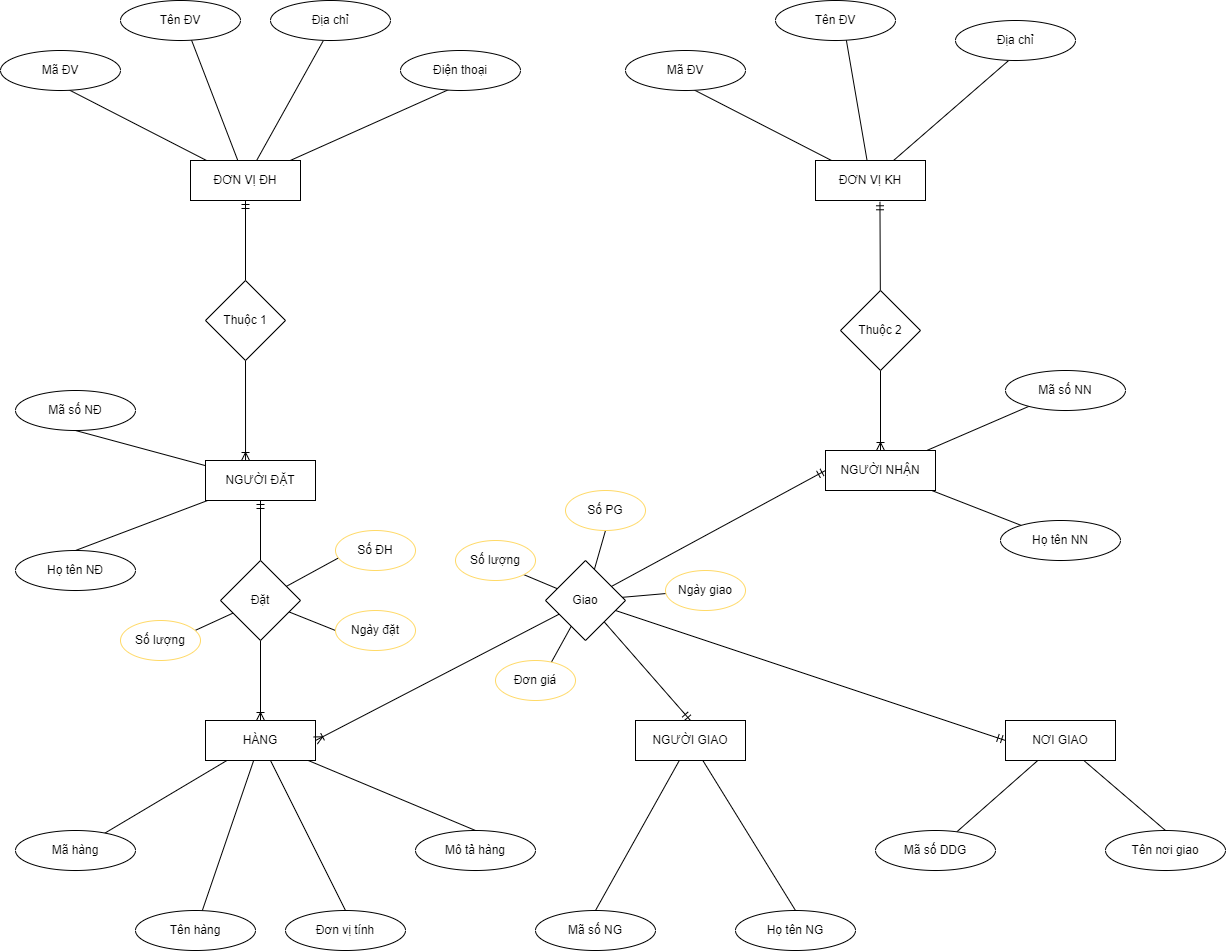

The diagram above was exported from draw.io. Its source (the exported page's mxGraphModel, read from the mxfile embedded in the PNG):
<mxGraphModel dx="2188" dy="1172" grid="1" gridSize="10" guides="1" tooltips="1" connect="1" arrows="1" fold="1" page="1" pageScale="1" pageWidth="850" pageHeight="1100" math="0" shadow="0" extFonts="Permanent Marker^https://fonts.googleapis.com/css?family=Permanent+Marker">
  <root>
    <mxCell id="0" />
    <mxCell id="1" parent="0" />
    <mxCell id="ST1QTTLxdDsoaUoNbnAc-6" style="rounded=0;orthogonalLoop=1;jettySize=auto;html=1;entryX=0.565;entryY=0.975;entryDx=0;entryDy=0;entryPerimeter=0;endArrow=none;endFill=0;" edge="1" parent="1" source="ST1QTTLxdDsoaUoNbnAc-1" target="ST1QTTLxdDsoaUoNbnAc-2">
      <mxGeometry relative="1" as="geometry" />
    </mxCell>
    <mxCell id="ST1QTTLxdDsoaUoNbnAc-7" style="edgeStyle=none;rounded=0;orthogonalLoop=1;jettySize=auto;html=1;entryX=0.589;entryY=0.968;entryDx=0;entryDy=0;entryPerimeter=0;endArrow=none;endFill=0;" edge="1" parent="1" source="ST1QTTLxdDsoaUoNbnAc-1" target="ST1QTTLxdDsoaUoNbnAc-3">
      <mxGeometry relative="1" as="geometry" />
    </mxCell>
    <mxCell id="ST1QTTLxdDsoaUoNbnAc-8" style="edgeStyle=none;rounded=0;orthogonalLoop=1;jettySize=auto;html=1;entryX=0.439;entryY=1.011;entryDx=0;entryDy=0;entryPerimeter=0;endArrow=none;endFill=0;" edge="1" parent="1" source="ST1QTTLxdDsoaUoNbnAc-1" target="ST1QTTLxdDsoaUoNbnAc-4">
      <mxGeometry relative="1" as="geometry" />
    </mxCell>
    <mxCell id="ST1QTTLxdDsoaUoNbnAc-9" style="edgeStyle=none;rounded=0;orthogonalLoop=1;jettySize=auto;html=1;entryX=0.404;entryY=0.975;entryDx=0;entryDy=0;entryPerimeter=0;endArrow=none;endFill=0;" edge="1" parent="1" source="ST1QTTLxdDsoaUoNbnAc-1" target="ST1QTTLxdDsoaUoNbnAc-5">
      <mxGeometry relative="1" as="geometry" />
    </mxCell>
    <mxCell id="ST1QTTLxdDsoaUoNbnAc-1" value="ĐƠN VỊ ĐH" style="rounded=0;whiteSpace=wrap;html=1;" vertex="1" parent="1">
      <mxGeometry x="205" y="230" width="110" height="40" as="geometry" />
    </mxCell>
    <mxCell id="ST1QTTLxdDsoaUoNbnAc-2" value="Mã ĐV" style="ellipse;whiteSpace=wrap;html=1;" vertex="1" parent="1">
      <mxGeometry x="15" y="120" width="120" height="40" as="geometry" />
    </mxCell>
    <mxCell id="ST1QTTLxdDsoaUoNbnAc-3" value="Tên ĐV" style="ellipse;whiteSpace=wrap;html=1;" vertex="1" parent="1">
      <mxGeometry x="135" y="70" width="120" height="40" as="geometry" />
    </mxCell>
    <mxCell id="ST1QTTLxdDsoaUoNbnAc-4" value="Địa chỉ" style="ellipse;whiteSpace=wrap;html=1;" vertex="1" parent="1">
      <mxGeometry x="285" y="70" width="120" height="40" as="geometry" />
    </mxCell>
    <mxCell id="ST1QTTLxdDsoaUoNbnAc-5" value="Điện thoại" style="ellipse;whiteSpace=wrap;html=1;" vertex="1" parent="1">
      <mxGeometry x="415" y="120" width="120" height="40" as="geometry" />
    </mxCell>
    <mxCell id="ST1QTTLxdDsoaUoNbnAc-10" style="rounded=0;orthogonalLoop=1;jettySize=auto;html=1;entryX=0.565;entryY=0.975;entryDx=0;entryDy=0;entryPerimeter=0;endArrow=none;endFill=0;" edge="1" parent="1" source="ST1QTTLxdDsoaUoNbnAc-14" target="ST1QTTLxdDsoaUoNbnAc-15">
      <mxGeometry relative="1" as="geometry" />
    </mxCell>
    <mxCell id="ST1QTTLxdDsoaUoNbnAc-11" style="edgeStyle=none;rounded=0;orthogonalLoop=1;jettySize=auto;html=1;entryX=0.589;entryY=0.968;entryDx=0;entryDy=0;entryPerimeter=0;endArrow=none;endFill=0;" edge="1" parent="1" source="ST1QTTLxdDsoaUoNbnAc-14" target="ST1QTTLxdDsoaUoNbnAc-16">
      <mxGeometry relative="1" as="geometry" />
    </mxCell>
    <mxCell id="ST1QTTLxdDsoaUoNbnAc-12" style="edgeStyle=none;rounded=0;orthogonalLoop=1;jettySize=auto;html=1;entryX=0.439;entryY=1.011;entryDx=0;entryDy=0;entryPerimeter=0;endArrow=none;endFill=0;" edge="1" parent="1" source="ST1QTTLxdDsoaUoNbnAc-14" target="ST1QTTLxdDsoaUoNbnAc-17">
      <mxGeometry relative="1" as="geometry" />
    </mxCell>
    <mxCell id="ST1QTTLxdDsoaUoNbnAc-14" value="ĐƠN VỊ KH" style="rounded=0;whiteSpace=wrap;html=1;" vertex="1" parent="1">
      <mxGeometry x="830" y="230" width="110" height="40" as="geometry" />
    </mxCell>
    <mxCell id="ST1QTTLxdDsoaUoNbnAc-15" value="Mã ĐV" style="ellipse;whiteSpace=wrap;html=1;" vertex="1" parent="1">
      <mxGeometry x="640" y="120" width="120" height="40" as="geometry" />
    </mxCell>
    <mxCell id="ST1QTTLxdDsoaUoNbnAc-16" value="Tên ĐV" style="ellipse;whiteSpace=wrap;html=1;" vertex="1" parent="1">
      <mxGeometry x="790" y="70" width="120" height="40" as="geometry" />
    </mxCell>
    <mxCell id="ST1QTTLxdDsoaUoNbnAc-17" value="Địa chỉ" style="ellipse;whiteSpace=wrap;html=1;" vertex="1" parent="1">
      <mxGeometry x="970" y="90" width="120" height="40" as="geometry" />
    </mxCell>
    <mxCell id="ST1QTTLxdDsoaUoNbnAc-24" style="edgeStyle=none;rounded=0;orthogonalLoop=1;jettySize=auto;html=1;endArrow=none;endFill=0;" edge="1" parent="1" source="ST1QTTLxdDsoaUoNbnAc-19" target="ST1QTTLxdDsoaUoNbnAc-20">
      <mxGeometry relative="1" as="geometry" />
    </mxCell>
    <mxCell id="ST1QTTLxdDsoaUoNbnAc-25" style="edgeStyle=none;rounded=0;orthogonalLoop=1;jettySize=auto;html=1;endArrow=none;endFill=0;" edge="1" parent="1" source="ST1QTTLxdDsoaUoNbnAc-19" target="ST1QTTLxdDsoaUoNbnAc-21">
      <mxGeometry relative="1" as="geometry" />
    </mxCell>
    <mxCell id="ST1QTTLxdDsoaUoNbnAc-26" style="edgeStyle=none;rounded=0;orthogonalLoop=1;jettySize=auto;html=1;entryX=0.5;entryY=0;entryDx=0;entryDy=0;endArrow=none;endFill=0;" edge="1" parent="1" source="ST1QTTLxdDsoaUoNbnAc-19" target="ST1QTTLxdDsoaUoNbnAc-22">
      <mxGeometry relative="1" as="geometry" />
    </mxCell>
    <mxCell id="ST1QTTLxdDsoaUoNbnAc-27" style="edgeStyle=none;rounded=0;orthogonalLoop=1;jettySize=auto;html=1;entryX=0.5;entryY=0;entryDx=0;entryDy=0;endArrow=none;endFill=0;" edge="1" parent="1" source="ST1QTTLxdDsoaUoNbnAc-19" target="ST1QTTLxdDsoaUoNbnAc-23">
      <mxGeometry relative="1" as="geometry" />
    </mxCell>
    <mxCell id="ST1QTTLxdDsoaUoNbnAc-19" value="HÀNG" style="rounded=0;whiteSpace=wrap;html=1;" vertex="1" parent="1">
      <mxGeometry x="220" y="790" width="110" height="40" as="geometry" />
    </mxCell>
    <mxCell id="ST1QTTLxdDsoaUoNbnAc-20" value="Mã hàng" style="ellipse;whiteSpace=wrap;html=1;" vertex="1" parent="1">
      <mxGeometry x="30" y="900" width="120" height="40" as="geometry" />
    </mxCell>
    <mxCell id="ST1QTTLxdDsoaUoNbnAc-21" value="Tên hàng" style="ellipse;whiteSpace=wrap;html=1;" vertex="1" parent="1">
      <mxGeometry x="150" y="980" width="120" height="40" as="geometry" />
    </mxCell>
    <mxCell id="ST1QTTLxdDsoaUoNbnAc-22" value="Đơn vị tính" style="ellipse;whiteSpace=wrap;html=1;" vertex="1" parent="1">
      <mxGeometry x="300" y="980" width="120" height="40" as="geometry" />
    </mxCell>
    <mxCell id="ST1QTTLxdDsoaUoNbnAc-23" value="Mô tả hàng" style="ellipse;whiteSpace=wrap;html=1;" vertex="1" parent="1">
      <mxGeometry x="430" y="900" width="120" height="40" as="geometry" />
    </mxCell>
    <mxCell id="ST1QTTLxdDsoaUoNbnAc-31" style="edgeStyle=none;rounded=0;orthogonalLoop=1;jettySize=auto;html=1;entryX=0.5;entryY=1;entryDx=0;entryDy=0;endArrow=none;endFill=0;" edge="1" parent="1" source="ST1QTTLxdDsoaUoNbnAc-28" target="ST1QTTLxdDsoaUoNbnAc-29">
      <mxGeometry relative="1" as="geometry" />
    </mxCell>
    <mxCell id="ST1QTTLxdDsoaUoNbnAc-32" style="edgeStyle=none;rounded=0;orthogonalLoop=1;jettySize=auto;html=1;entryX=0.5;entryY=0;entryDx=0;entryDy=0;endArrow=none;endFill=0;" edge="1" parent="1" source="ST1QTTLxdDsoaUoNbnAc-28" target="ST1QTTLxdDsoaUoNbnAc-30">
      <mxGeometry relative="1" as="geometry" />
    </mxCell>
    <mxCell id="ST1QTTLxdDsoaUoNbnAc-28" value="NGƯỜI ĐẶT" style="rounded=0;whiteSpace=wrap;html=1;" vertex="1" parent="1">
      <mxGeometry x="220" y="530" width="110" height="40" as="geometry" />
    </mxCell>
    <mxCell id="ST1QTTLxdDsoaUoNbnAc-29" value="Mã số NĐ" style="ellipse;whiteSpace=wrap;html=1;" vertex="1" parent="1">
      <mxGeometry x="30" y="460" width="120" height="40" as="geometry" />
    </mxCell>
    <mxCell id="ST1QTTLxdDsoaUoNbnAc-30" value="Họ tên NĐ" style="ellipse;whiteSpace=wrap;html=1;" vertex="1" parent="1">
      <mxGeometry x="30" y="620" width="120" height="40" as="geometry" />
    </mxCell>
    <mxCell id="ST1QTTLxdDsoaUoNbnAc-36" style="edgeStyle=none;rounded=0;orthogonalLoop=1;jettySize=auto;html=1;endArrow=none;endFill=0;" edge="1" parent="1" source="ST1QTTLxdDsoaUoNbnAc-33" target="ST1QTTLxdDsoaUoNbnAc-34">
      <mxGeometry relative="1" as="geometry" />
    </mxCell>
    <mxCell id="ST1QTTLxdDsoaUoNbnAc-37" style="edgeStyle=none;rounded=0;orthogonalLoop=1;jettySize=auto;html=1;entryX=0.5;entryY=0;entryDx=0;entryDy=0;endArrow=none;endFill=0;" edge="1" parent="1" source="ST1QTTLxdDsoaUoNbnAc-33" target="ST1QTTLxdDsoaUoNbnAc-35">
      <mxGeometry relative="1" as="geometry" />
    </mxCell>
    <mxCell id="ST1QTTLxdDsoaUoNbnAc-33" value="NƠI GIAO" style="rounded=0;whiteSpace=wrap;html=1;" vertex="1" parent="1">
      <mxGeometry x="1020" y="790" width="110" height="40" as="geometry" />
    </mxCell>
    <mxCell id="ST1QTTLxdDsoaUoNbnAc-34" value="Mã số DDG" style="ellipse;whiteSpace=wrap;html=1;" vertex="1" parent="1">
      <mxGeometry x="890" y="900" width="120" height="40" as="geometry" />
    </mxCell>
    <mxCell id="ST1QTTLxdDsoaUoNbnAc-35" value="Tên nơi giao" style="ellipse;whiteSpace=wrap;html=1;" vertex="1" parent="1">
      <mxGeometry x="1120" y="900" width="120" height="40" as="geometry" />
    </mxCell>
    <mxCell id="ST1QTTLxdDsoaUoNbnAc-41" style="edgeStyle=none;rounded=0;orthogonalLoop=1;jettySize=auto;html=1;endArrow=none;endFill=0;" edge="1" parent="1" source="ST1QTTLxdDsoaUoNbnAc-38" target="ST1QTTLxdDsoaUoNbnAc-39">
      <mxGeometry relative="1" as="geometry" />
    </mxCell>
    <mxCell id="ST1QTTLxdDsoaUoNbnAc-42" style="edgeStyle=none;rounded=0;orthogonalLoop=1;jettySize=auto;html=1;endArrow=none;endFill=0;" edge="1" parent="1" source="ST1QTTLxdDsoaUoNbnAc-38" target="ST1QTTLxdDsoaUoNbnAc-40">
      <mxGeometry relative="1" as="geometry" />
    </mxCell>
    <mxCell id="ST1QTTLxdDsoaUoNbnAc-38" value="NGƯỜI NHẬN" style="rounded=0;whiteSpace=wrap;html=1;" vertex="1" parent="1">
      <mxGeometry x="840" y="520" width="110" height="40" as="geometry" />
    </mxCell>
    <mxCell id="ST1QTTLxdDsoaUoNbnAc-39" value="Mã số NN" style="ellipse;whiteSpace=wrap;html=1;" vertex="1" parent="1">
      <mxGeometry x="1020" y="440" width="120" height="40" as="geometry" />
    </mxCell>
    <mxCell id="ST1QTTLxdDsoaUoNbnAc-40" value="Họ tên NN" style="ellipse;whiteSpace=wrap;html=1;" vertex="1" parent="1">
      <mxGeometry x="1015" y="590" width="120" height="40" as="geometry" />
    </mxCell>
    <mxCell id="ST1QTTLxdDsoaUoNbnAc-46" style="edgeStyle=none;rounded=0;orthogonalLoop=1;jettySize=auto;html=1;entryX=0.5;entryY=0;entryDx=0;entryDy=0;endArrow=none;endFill=0;" edge="1" parent="1" source="ST1QTTLxdDsoaUoNbnAc-43" target="ST1QTTLxdDsoaUoNbnAc-44">
      <mxGeometry relative="1" as="geometry" />
    </mxCell>
    <mxCell id="ST1QTTLxdDsoaUoNbnAc-47" style="edgeStyle=none;rounded=0;orthogonalLoop=1;jettySize=auto;html=1;entryX=0.5;entryY=0;entryDx=0;entryDy=0;endArrow=none;endFill=0;" edge="1" parent="1" source="ST1QTTLxdDsoaUoNbnAc-43" target="ST1QTTLxdDsoaUoNbnAc-45">
      <mxGeometry relative="1" as="geometry" />
    </mxCell>
    <mxCell id="ST1QTTLxdDsoaUoNbnAc-43" value="NGƯỜI GIAO" style="rounded=0;whiteSpace=wrap;html=1;" vertex="1" parent="1">
      <mxGeometry x="650" y="790" width="110" height="40" as="geometry" />
    </mxCell>
    <mxCell id="ST1QTTLxdDsoaUoNbnAc-44" value="Mã số NG" style="ellipse;whiteSpace=wrap;html=1;" vertex="1" parent="1">
      <mxGeometry x="550" y="980" width="120" height="40" as="geometry" />
    </mxCell>
    <mxCell id="ST1QTTLxdDsoaUoNbnAc-45" value="Họ tên NG" style="ellipse;whiteSpace=wrap;html=1;" vertex="1" parent="1">
      <mxGeometry x="750" y="980" width="120" height="40" as="geometry" />
    </mxCell>
    <mxCell id="ST1QTTLxdDsoaUoNbnAc-49" style="edgeStyle=none;rounded=0;orthogonalLoop=1;jettySize=auto;html=1;entryX=0.5;entryY=1;entryDx=0;entryDy=0;endArrow=ERmandOne;endFill=0;" edge="1" parent="1" source="ST1QTTLxdDsoaUoNbnAc-48" target="ST1QTTLxdDsoaUoNbnAc-1">
      <mxGeometry relative="1" as="geometry" />
    </mxCell>
    <mxCell id="ST1QTTLxdDsoaUoNbnAc-51" style="edgeStyle=none;rounded=0;orthogonalLoop=1;jettySize=auto;html=1;entryX=0.364;entryY=0;entryDx=0;entryDy=0;entryPerimeter=0;endArrow=ERoneToMany;endFill=0;" edge="1" parent="1" source="ST1QTTLxdDsoaUoNbnAc-48" target="ST1QTTLxdDsoaUoNbnAc-28">
      <mxGeometry relative="1" as="geometry" />
    </mxCell>
    <mxCell id="ST1QTTLxdDsoaUoNbnAc-48" value="Thuộc 1" style="rhombus;whiteSpace=wrap;html=1;" vertex="1" parent="1">
      <mxGeometry x="220" y="350" width="80" height="80" as="geometry" />
    </mxCell>
    <mxCell id="ST1QTTLxdDsoaUoNbnAc-55" style="edgeStyle=none;rounded=0;orthogonalLoop=1;jettySize=auto;html=1;entryX=0.586;entryY=1.032;entryDx=0;entryDy=0;entryPerimeter=0;endArrow=ERmandOne;endFill=0;" edge="1" parent="1" source="ST1QTTLxdDsoaUoNbnAc-52" target="ST1QTTLxdDsoaUoNbnAc-14">
      <mxGeometry relative="1" as="geometry" />
    </mxCell>
    <mxCell id="ST1QTTLxdDsoaUoNbnAc-56" style="edgeStyle=none;rounded=0;orthogonalLoop=1;jettySize=auto;html=1;entryX=0.5;entryY=0;entryDx=0;entryDy=0;endArrow=ERoneToMany;endFill=0;" edge="1" parent="1" source="ST1QTTLxdDsoaUoNbnAc-52" target="ST1QTTLxdDsoaUoNbnAc-38">
      <mxGeometry relative="1" as="geometry" />
    </mxCell>
    <mxCell id="ST1QTTLxdDsoaUoNbnAc-52" value="Thuộc 2" style="rhombus;whiteSpace=wrap;html=1;" vertex="1" parent="1">
      <mxGeometry x="855" y="360" width="80" height="80" as="geometry" />
    </mxCell>
    <mxCell id="ST1QTTLxdDsoaUoNbnAc-58" style="edgeStyle=none;rounded=0;orthogonalLoop=1;jettySize=auto;html=1;entryX=0.5;entryY=1;entryDx=0;entryDy=0;endArrow=ERmandOne;endFill=0;" edge="1" parent="1" source="ST1QTTLxdDsoaUoNbnAc-57" target="ST1QTTLxdDsoaUoNbnAc-28">
      <mxGeometry relative="1" as="geometry" />
    </mxCell>
    <mxCell id="ST1QTTLxdDsoaUoNbnAc-59" style="edgeStyle=none;rounded=0;orthogonalLoop=1;jettySize=auto;html=1;endArrow=ERoneToMany;endFill=0;" edge="1" parent="1" source="ST1QTTLxdDsoaUoNbnAc-57" target="ST1QTTLxdDsoaUoNbnAc-19">
      <mxGeometry relative="1" as="geometry" />
    </mxCell>
    <mxCell id="ST1QTTLxdDsoaUoNbnAc-68" style="edgeStyle=none;rounded=0;orthogonalLoop=1;jettySize=auto;html=1;entryX=0.936;entryY=0.246;entryDx=0;entryDy=0;endArrow=none;endFill=0;entryPerimeter=0;" edge="1" parent="1" source="ST1QTTLxdDsoaUoNbnAc-57" target="ST1QTTLxdDsoaUoNbnAc-67">
      <mxGeometry relative="1" as="geometry" />
    </mxCell>
    <mxCell id="ST1QTTLxdDsoaUoNbnAc-71" style="edgeStyle=none;rounded=0;orthogonalLoop=1;jettySize=auto;html=1;entryX=0;entryY=0.5;entryDx=0;entryDy=0;endArrow=none;endFill=0;" edge="1" parent="1" source="ST1QTTLxdDsoaUoNbnAc-57" target="ST1QTTLxdDsoaUoNbnAc-66">
      <mxGeometry relative="1" as="geometry" />
    </mxCell>
    <mxCell id="ST1QTTLxdDsoaUoNbnAc-72" style="edgeStyle=none;rounded=0;orthogonalLoop=1;jettySize=auto;html=1;entryX=0.044;entryY=0.678;entryDx=0;entryDy=0;entryPerimeter=0;endArrow=none;endFill=0;" edge="1" parent="1" source="ST1QTTLxdDsoaUoNbnAc-57" target="ST1QTTLxdDsoaUoNbnAc-65">
      <mxGeometry relative="1" as="geometry" />
    </mxCell>
    <mxCell id="ST1QTTLxdDsoaUoNbnAc-57" value="Đặt" style="rhombus;whiteSpace=wrap;html=1;" vertex="1" parent="1">
      <mxGeometry x="235" y="630" width="80" height="80" as="geometry" />
    </mxCell>
    <mxCell id="ST1QTTLxdDsoaUoNbnAc-61" style="edgeStyle=none;rounded=0;orthogonalLoop=1;jettySize=auto;html=1;entryX=0;entryY=0.5;entryDx=0;entryDy=0;endArrow=ERmandOne;endFill=0;" edge="1" parent="1" source="ST1QTTLxdDsoaUoNbnAc-60" target="ST1QTTLxdDsoaUoNbnAc-38">
      <mxGeometry relative="1" as="geometry" />
    </mxCell>
    <mxCell id="ST1QTTLxdDsoaUoNbnAc-62" style="edgeStyle=none;rounded=0;orthogonalLoop=1;jettySize=auto;html=1;endArrow=ERoneToMany;endFill=0;entryX=1;entryY=0.5;entryDx=0;entryDy=0;" edge="1" parent="1" source="ST1QTTLxdDsoaUoNbnAc-60" target="ST1QTTLxdDsoaUoNbnAc-19">
      <mxGeometry relative="1" as="geometry">
        <mxPoint x="340" y="810" as="targetPoint" />
      </mxGeometry>
    </mxCell>
    <mxCell id="ST1QTTLxdDsoaUoNbnAc-63" style="edgeStyle=none;rounded=0;orthogonalLoop=1;jettySize=auto;html=1;entryX=0.5;entryY=0;entryDx=0;entryDy=0;endArrow=ERmandOne;endFill=0;" edge="1" parent="1" source="ST1QTTLxdDsoaUoNbnAc-60" target="ST1QTTLxdDsoaUoNbnAc-43">
      <mxGeometry relative="1" as="geometry" />
    </mxCell>
    <mxCell id="ST1QTTLxdDsoaUoNbnAc-64" style="edgeStyle=none;rounded=0;orthogonalLoop=1;jettySize=auto;html=1;endArrow=ERmandOne;endFill=0;entryX=0;entryY=0.5;entryDx=0;entryDy=0;" edge="1" parent="1" source="ST1QTTLxdDsoaUoNbnAc-60" target="ST1QTTLxdDsoaUoNbnAc-33">
      <mxGeometry relative="1" as="geometry">
        <mxPoint x="1070" y="790" as="targetPoint" />
      </mxGeometry>
    </mxCell>
    <mxCell id="ST1QTTLxdDsoaUoNbnAc-77" style="edgeStyle=none;rounded=0;orthogonalLoop=1;jettySize=auto;html=1;entryX=1;entryY=1;entryDx=0;entryDy=0;endArrow=none;endFill=0;" edge="1" parent="1" source="ST1QTTLxdDsoaUoNbnAc-60" target="ST1QTTLxdDsoaUoNbnAc-75">
      <mxGeometry relative="1" as="geometry" />
    </mxCell>
    <mxCell id="ST1QTTLxdDsoaUoNbnAc-78" style="edgeStyle=none;rounded=0;orthogonalLoop=1;jettySize=auto;html=1;entryX=0.5;entryY=1;entryDx=0;entryDy=0;endArrow=none;endFill=0;" edge="1" parent="1" source="ST1QTTLxdDsoaUoNbnAc-60" target="ST1QTTLxdDsoaUoNbnAc-73">
      <mxGeometry relative="1" as="geometry" />
    </mxCell>
    <mxCell id="ST1QTTLxdDsoaUoNbnAc-79" style="edgeStyle=none;rounded=0;orthogonalLoop=1;jettySize=auto;html=1;endArrow=none;endFill=0;" edge="1" parent="1" source="ST1QTTLxdDsoaUoNbnAc-60" target="ST1QTTLxdDsoaUoNbnAc-74">
      <mxGeometry relative="1" as="geometry" />
    </mxCell>
    <mxCell id="ST1QTTLxdDsoaUoNbnAc-80" style="edgeStyle=none;rounded=0;orthogonalLoop=1;jettySize=auto;html=1;entryX=0.698;entryY=0.045;entryDx=0;entryDy=0;entryPerimeter=0;endArrow=none;endFill=0;" edge="1" parent="1" source="ST1QTTLxdDsoaUoNbnAc-60" target="ST1QTTLxdDsoaUoNbnAc-76">
      <mxGeometry relative="1" as="geometry" />
    </mxCell>
    <mxCell id="ST1QTTLxdDsoaUoNbnAc-60" value="Giao" style="rhombus;whiteSpace=wrap;html=1;" vertex="1" parent="1">
      <mxGeometry x="560" y="630" width="80" height="80" as="geometry" />
    </mxCell>
    <mxCell id="ST1QTTLxdDsoaUoNbnAc-65" value="Số ĐH" style="ellipse;whiteSpace=wrap;html=1;strokeColor=#FFD966;" vertex="1" parent="1">
      <mxGeometry x="350" y="600" width="80" height="40" as="geometry" />
    </mxCell>
    <mxCell id="ST1QTTLxdDsoaUoNbnAc-66" value="Ngày đặt" style="ellipse;whiteSpace=wrap;html=1;strokeColor=#FFD966;" vertex="1" parent="1">
      <mxGeometry x="350" y="680" width="80" height="40" as="geometry" />
    </mxCell>
    <mxCell id="ST1QTTLxdDsoaUoNbnAc-67" value="Số lượng" style="ellipse;whiteSpace=wrap;html=1;strokeColor=#FFD966;" vertex="1" parent="1">
      <mxGeometry x="135" y="690" width="80" height="40" as="geometry" />
    </mxCell>
    <mxCell id="ST1QTTLxdDsoaUoNbnAc-73" value="Số PG" style="ellipse;whiteSpace=wrap;html=1;strokeColor=#FFD966;" vertex="1" parent="1">
      <mxGeometry x="580" y="560" width="80" height="40" as="geometry" />
    </mxCell>
    <mxCell id="ST1QTTLxdDsoaUoNbnAc-74" value="Ngày giao" style="ellipse;whiteSpace=wrap;html=1;strokeColor=#FFD966;" vertex="1" parent="1">
      <mxGeometry x="680" y="640" width="80" height="40" as="geometry" />
    </mxCell>
    <mxCell id="ST1QTTLxdDsoaUoNbnAc-75" value="Số lượng" style="ellipse;whiteSpace=wrap;html=1;strokeColor=#FFD966;" vertex="1" parent="1">
      <mxGeometry x="470" y="610" width="80" height="40" as="geometry" />
    </mxCell>
    <mxCell id="ST1QTTLxdDsoaUoNbnAc-76" value="Đơn giá" style="ellipse;whiteSpace=wrap;html=1;strokeColor=#FFD966;" vertex="1" parent="1">
      <mxGeometry x="510" y="730" width="80" height="40" as="geometry" />
    </mxCell>
  </root>
</mxGraphModel>